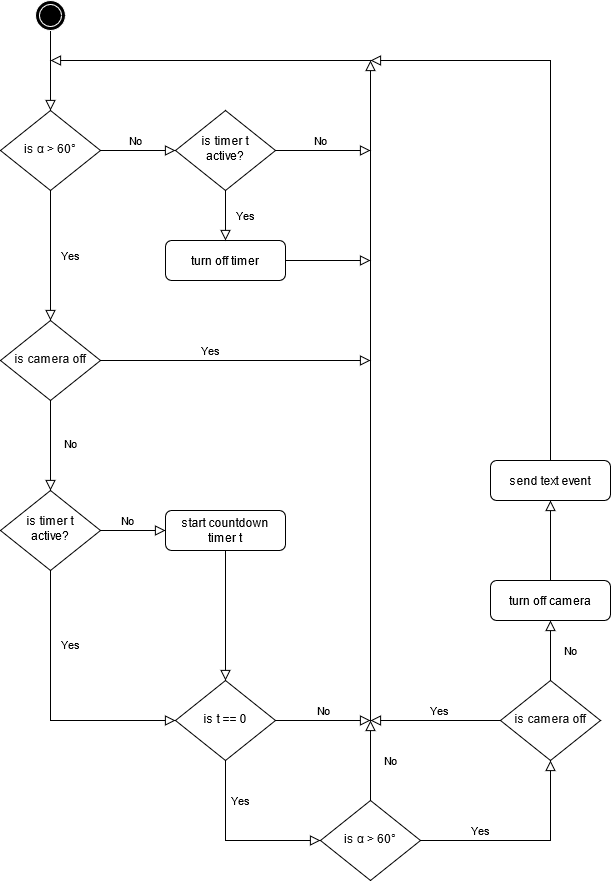

The diagram above was exported from draw.io. Its source (the exported page's mxGraphModel, read from the mxfile embedded in the PNG):
<mxGraphModel dx="1041" dy="581" grid="1" gridSize="10" guides="1" tooltips="1" connect="1" arrows="1" fold="1" page="1" pageScale="1" pageWidth="827" pageHeight="1169" math="0" shadow="0">
  <root>
    <mxCell id="WIyWlLk6GJQsqaUBKTNV-0" />
    <mxCell id="WIyWlLk6GJQsqaUBKTNV-1" parent="WIyWlLk6GJQsqaUBKTNV-0" />
    <mxCell id="WIyWlLk6GJQsqaUBKTNV-2" value="" style="rounded=0;html=1;jettySize=auto;orthogonalLoop=1;fontSize=11;endArrow=block;endFill=0;endSize=8;strokeWidth=1;shadow=0;labelBackgroundColor=none;edgeStyle=orthogonalEdgeStyle;exitX=0.5;exitY=1;exitDx=0;exitDy=0;entryX=0.5;entryY=0;entryDx=0;entryDy=0;" parent="WIyWlLk6GJQsqaUBKTNV-1" source="5ZGuvwY7d75JCOAh2WOM-0" target="WIyWlLk6GJQsqaUBKTNV-6" edge="1">
      <mxGeometry relative="1" as="geometry">
        <mxPoint x="220" y="120" as="sourcePoint" />
        <Array as="points">
          <mxPoint x="80" y="100" />
          <mxPoint x="80" y="100" />
        </Array>
      </mxGeometry>
    </mxCell>
    <mxCell id="WIyWlLk6GJQsqaUBKTNV-4" value="Yes" style="rounded=0;html=1;jettySize=auto;orthogonalLoop=1;fontSize=11;endArrow=block;endFill=0;endSize=8;strokeWidth=1;shadow=0;labelBackgroundColor=none;edgeStyle=orthogonalEdgeStyle;entryX=0.5;entryY=0;entryDx=0;entryDy=0;" parent="WIyWlLk6GJQsqaUBKTNV-1" source="WIyWlLk6GJQsqaUBKTNV-6" target="_5P1-AU4FMspYYvgjTHR-0" edge="1">
      <mxGeometry y="20" relative="1" as="geometry">
        <mxPoint as="offset" />
        <mxPoint x="220" y="320" as="targetPoint" />
      </mxGeometry>
    </mxCell>
    <mxCell id="WIyWlLk6GJQsqaUBKTNV-5" value="No" style="edgeStyle=orthogonalEdgeStyle;rounded=0;html=1;jettySize=auto;orthogonalLoop=1;fontSize=11;endArrow=block;endFill=0;endSize=8;strokeWidth=1;shadow=0;labelBackgroundColor=none;exitX=1;exitY=0.5;exitDx=0;exitDy=0;" parent="WIyWlLk6GJQsqaUBKTNV-1" source="4na9C2ZoTRdVp88Zo-N2-1" edge="1">
      <mxGeometry x="-0.0526" y="10" relative="1" as="geometry">
        <mxPoint as="offset" />
        <mxPoint x="400" y="210" as="targetPoint" />
        <mxPoint x="310" y="210" as="sourcePoint" />
      </mxGeometry>
    </mxCell>
    <mxCell id="WIyWlLk6GJQsqaUBKTNV-6" value="&lt;div style=&quot;text-align: left&quot;&gt;&lt;font style=&quot;font-size: 12px&quot; color=&quot;#111111&quot;&gt;&lt;span style=&quot;background-color: rgb(255 , 255 , 255)&quot;&gt;is α &amp;gt; 60°&lt;/span&gt;&lt;/font&gt;&lt;/div&gt;" style="rhombus;whiteSpace=wrap;html=1;shadow=0;fontFamily=Helvetica;fontSize=12;align=center;strokeWidth=1;spacing=6;spacingTop=-4;" parent="WIyWlLk6GJQsqaUBKTNV-1" vertex="1">
      <mxGeometry x="30" y="170" width="100" height="80" as="geometry" />
    </mxCell>
    <mxCell id="WIyWlLk6GJQsqaUBKTNV-8" value="No" style="rounded=0;html=1;jettySize=auto;orthogonalLoop=1;fontSize=11;endArrow=block;endFill=0;endSize=8;strokeWidth=1;shadow=0;labelBackgroundColor=none;edgeStyle=orthogonalEdgeStyle;exitX=1;exitY=0.5;exitDx=0;exitDy=0;entryX=0;entryY=0.5;entryDx=0;entryDy=0;" parent="WIyWlLk6GJQsqaUBKTNV-1" source="WIyWlLk6GJQsqaUBKTNV-10" target="WIyWlLk6GJQsqaUBKTNV-11" edge="1">
      <mxGeometry x="-0.1837" y="10" relative="1" as="geometry">
        <mxPoint as="offset" />
      </mxGeometry>
    </mxCell>
    <mxCell id="WIyWlLk6GJQsqaUBKTNV-9" value="Yes" style="edgeStyle=orthogonalEdgeStyle;rounded=0;html=1;jettySize=auto;orthogonalLoop=1;fontSize=11;endArrow=block;endFill=0;endSize=8;strokeWidth=1;shadow=0;labelBackgroundColor=none;exitX=0.5;exitY=1;exitDx=0;exitDy=0;entryX=0;entryY=0.5;entryDx=0;entryDy=0;" parent="WIyWlLk6GJQsqaUBKTNV-1" source="WIyWlLk6GJQsqaUBKTNV-10" target="5ZGuvwY7d75JCOAh2WOM-2" edge="1">
      <mxGeometry x="-0.4595" y="20" relative="1" as="geometry">
        <mxPoint as="offset" />
        <mxPoint x="400" y="560" as="targetPoint" />
        <Array as="points">
          <mxPoint x="80" y="780" />
        </Array>
      </mxGeometry>
    </mxCell>
    <mxCell id="WIyWlLk6GJQsqaUBKTNV-10" value="is timer t&lt;br&gt;active?" style="rhombus;whiteSpace=wrap;html=1;shadow=0;fontFamily=Helvetica;fontSize=12;align=center;strokeWidth=1;spacing=6;spacingTop=-4;" parent="WIyWlLk6GJQsqaUBKTNV-1" vertex="1">
      <mxGeometry x="30" y="550" width="100" height="80" as="geometry" />
    </mxCell>
    <mxCell id="rbfy_RC5KNMUuWLicrc_-2" style="edgeStyle=orthogonalEdgeStyle;rounded=0;orthogonalLoop=1;jettySize=auto;html=1;exitX=0.5;exitY=1;exitDx=0;exitDy=0;endSize=8;endArrow=block;endFill=0;" parent="WIyWlLk6GJQsqaUBKTNV-1" source="WIyWlLk6GJQsqaUBKTNV-11" target="5ZGuvwY7d75JCOAh2WOM-2" edge="1">
      <mxGeometry relative="1" as="geometry" />
    </mxCell>
    <mxCell id="WIyWlLk6GJQsqaUBKTNV-11" value="start countdown&lt;br&gt;timer t" style="rounded=1;whiteSpace=wrap;html=1;fontSize=12;glass=0;strokeWidth=1;shadow=0;" parent="WIyWlLk6GJQsqaUBKTNV-1" vertex="1">
      <mxGeometry x="195" y="570" width="120" height="40" as="geometry" />
    </mxCell>
    <mxCell id="5ZGuvwY7d75JCOAh2WOM-0" value="" style="ellipse;shape=doubleEllipse;whiteSpace=wrap;html=1;aspect=fixed;fillColor=#000000;strokeColor=#FFFFFF;" parent="WIyWlLk6GJQsqaUBKTNV-1" vertex="1">
      <mxGeometry x="65" y="60" width="30" height="30" as="geometry" />
    </mxCell>
    <mxCell id="5ZGuvwY7d75JCOAh2WOM-2" value="is t == 0" style="rhombus;whiteSpace=wrap;html=1;shadow=0;fontFamily=Helvetica;fontSize=12;align=center;strokeWidth=1;spacing=6;spacingTop=-4;" parent="WIyWlLk6GJQsqaUBKTNV-1" vertex="1">
      <mxGeometry x="205" y="740" width="100" height="80" as="geometry" />
    </mxCell>
    <mxCell id="5ZGuvwY7d75JCOAh2WOM-6" value="Yes" style="rounded=0;html=1;jettySize=auto;orthogonalLoop=1;fontSize=11;endArrow=block;endFill=0;endSize=8;strokeWidth=1;shadow=0;labelBackgroundColor=none;edgeStyle=orthogonalEdgeStyle;exitX=0.5;exitY=1;exitDx=0;exitDy=0;entryX=0;entryY=0.5;entryDx=0;entryDy=0;" parent="WIyWlLk6GJQsqaUBKTNV-1" source="5ZGuvwY7d75JCOAh2WOM-2" target="5ZGuvwY7d75JCOAh2WOM-7" edge="1">
      <mxGeometry x="-0.5429" y="15" relative="1" as="geometry">
        <mxPoint as="offset" />
        <mxPoint x="230" y="700" as="sourcePoint" />
        <mxPoint x="220" y="890" as="targetPoint" />
      </mxGeometry>
    </mxCell>
    <mxCell id="5ZGuvwY7d75JCOAh2WOM-7" value="&lt;div style=&quot;text-align: left&quot;&gt;&lt;font style=&quot;font-size: 12px&quot; color=&quot;#111111&quot;&gt;&lt;span style=&quot;background-color: rgb(255 , 255 , 255)&quot;&gt;is α &amp;gt; 60°&lt;/span&gt;&lt;/font&gt;&lt;/div&gt;" style="rhombus;whiteSpace=wrap;html=1;shadow=0;fontFamily=Helvetica;fontSize=12;align=center;strokeWidth=1;spacing=6;spacingTop=-4;" parent="WIyWlLk6GJQsqaUBKTNV-1" vertex="1">
      <mxGeometry x="350" y="860" width="100" height="80" as="geometry" />
    </mxCell>
    <mxCell id="rbfy_RC5KNMUuWLicrc_-5" style="edgeStyle=orthogonalEdgeStyle;rounded=0;orthogonalLoop=1;jettySize=auto;html=1;exitX=0.5;exitY=0;exitDx=0;exitDy=0;endArrow=block;endFill=0;endSize=8;" parent="WIyWlLk6GJQsqaUBKTNV-1" target="5ZGuvwY7d75JCOAh2WOM-10" edge="1">
      <mxGeometry relative="1" as="geometry">
        <mxPoint x="580" y="640" as="sourcePoint" />
      </mxGeometry>
    </mxCell>
    <mxCell id="rbfy_RC5KNMUuWLicrc_-12" style="edgeStyle=orthogonalEdgeStyle;rounded=0;orthogonalLoop=1;jettySize=auto;html=1;exitX=0.5;exitY=0;exitDx=0;exitDy=0;endArrow=block;endFill=0;endSize=8;" parent="WIyWlLk6GJQsqaUBKTNV-1" source="5ZGuvwY7d75JCOAh2WOM-10" edge="1">
      <mxGeometry relative="1" as="geometry">
        <mxPoint x="400" y="120" as="targetPoint" />
        <Array as="points">
          <mxPoint x="580" y="120" />
        </Array>
      </mxGeometry>
    </mxCell>
    <mxCell id="5ZGuvwY7d75JCOAh2WOM-10" value="send text event" style="rounded=1;whiteSpace=wrap;html=1;fontSize=12;glass=0;strokeWidth=1;shadow=0;" parent="WIyWlLk6GJQsqaUBKTNV-1" vertex="1">
      <mxGeometry x="520" y="520" width="120" height="40" as="geometry" />
    </mxCell>
    <mxCell id="5ZGuvwY7d75JCOAh2WOM-11" value="No" style="edgeStyle=orthogonalEdgeStyle;rounded=0;html=1;jettySize=auto;orthogonalLoop=1;fontSize=11;endArrow=block;endFill=0;endSize=8;strokeWidth=1;shadow=0;labelBackgroundColor=none;exitX=1;exitY=0.5;exitDx=0;exitDy=0;" parent="WIyWlLk6GJQsqaUBKTNV-1" source="5ZGuvwY7d75JCOAh2WOM-2" edge="1">
      <mxGeometry y="10" relative="1" as="geometry">
        <mxPoint as="offset" />
        <mxPoint x="280" y="570" as="sourcePoint" />
        <mxPoint x="400" y="780" as="targetPoint" />
      </mxGeometry>
    </mxCell>
    <mxCell id="5ZGuvwY7d75JCOAh2WOM-14" value="" style="rounded=0;html=1;jettySize=auto;orthogonalLoop=1;fontSize=11;endArrow=block;endFill=0;endSize=8;strokeWidth=1;shadow=0;labelBackgroundColor=none;edgeStyle=orthogonalEdgeStyle;" parent="WIyWlLk6GJQsqaUBKTNV-1" edge="1">
      <mxGeometry relative="1" as="geometry">
        <mxPoint x="400" y="120" as="sourcePoint" />
        <mxPoint x="80" y="120" as="targetPoint" />
      </mxGeometry>
    </mxCell>
    <mxCell id="5ZGuvwY7d75JCOAh2WOM-15" value="" style="rounded=0;html=1;jettySize=auto;orthogonalLoop=1;fontSize=11;endArrow=block;endFill=0;endSize=8;strokeWidth=1;shadow=0;labelBackgroundColor=none;edgeStyle=orthogonalEdgeStyle;" parent="WIyWlLk6GJQsqaUBKTNV-1" edge="1">
      <mxGeometry relative="1" as="geometry">
        <mxPoint x="400" y="780" as="sourcePoint" />
        <mxPoint x="400" y="120" as="targetPoint" />
      </mxGeometry>
    </mxCell>
    <mxCell id="5ZGuvwY7d75JCOAh2WOM-16" value="No" style="rounded=0;html=1;jettySize=auto;orthogonalLoop=1;fontSize=11;endArrow=block;endFill=0;endSize=8;strokeWidth=1;shadow=0;labelBackgroundColor=none;edgeStyle=orthogonalEdgeStyle;exitX=0.5;exitY=0;exitDx=0;exitDy=0;" parent="WIyWlLk6GJQsqaUBKTNV-1" source="5ZGuvwY7d75JCOAh2WOM-7" edge="1">
      <mxGeometry y="-20" relative="1" as="geometry">
        <mxPoint x="230" y="330" as="sourcePoint" />
        <mxPoint x="400" y="780" as="targetPoint" />
        <mxPoint as="offset" />
      </mxGeometry>
    </mxCell>
    <mxCell id="rbfy_RC5KNMUuWLicrc_-6" value="&lt;div&gt;&lt;font style=&quot;font-size: 12px&quot; color=&quot;#111111&quot;&gt;&lt;span style=&quot;background-color: rgb(255 , 255 , 255)&quot;&gt;is camera off&lt;/span&gt;&lt;/font&gt;&lt;/div&gt;" style="rhombus;whiteSpace=wrap;html=1;shadow=0;fontFamily=Helvetica;fontSize=12;align=center;strokeWidth=1;spacing=6;spacingTop=-4;" parent="WIyWlLk6GJQsqaUBKTNV-1" vertex="1">
      <mxGeometry x="530" y="740" width="100" height="80" as="geometry" />
    </mxCell>
    <mxCell id="rbfy_RC5KNMUuWLicrc_-7" value="Yes" style="edgeStyle=orthogonalEdgeStyle;rounded=0;html=1;jettySize=auto;orthogonalLoop=1;fontSize=11;endArrow=block;endFill=0;endSize=8;strokeWidth=1;shadow=0;labelBackgroundColor=none;exitX=1;exitY=0.5;exitDx=0;exitDy=0;entryX=0.5;entryY=1;entryDx=0;entryDy=0;" parent="WIyWlLk6GJQsqaUBKTNV-1" source="5ZGuvwY7d75JCOAh2WOM-7" target="rbfy_RC5KNMUuWLicrc_-6" edge="1">
      <mxGeometry x="-0.4286" y="10" relative="1" as="geometry">
        <mxPoint as="offset" />
        <mxPoint x="510" y="910" as="targetPoint" />
        <mxPoint x="280" y="570" as="sourcePoint" />
      </mxGeometry>
    </mxCell>
    <mxCell id="rbfy_RC5KNMUuWLicrc_-10" value="Yes" style="edgeStyle=orthogonalEdgeStyle;rounded=0;html=1;jettySize=auto;orthogonalLoop=1;fontSize=11;endArrow=block;endFill=0;endSize=8;strokeWidth=1;shadow=0;labelBackgroundColor=none;exitX=0;exitY=0.5;exitDx=0;exitDy=0;" parent="WIyWlLk6GJQsqaUBKTNV-1" source="rbfy_RC5KNMUuWLicrc_-6" edge="1">
      <mxGeometry x="-0.0667" y="-10" relative="1" as="geometry">
        <mxPoint as="offset" />
        <mxPoint x="400" y="780" as="targetPoint" />
        <mxPoint x="280" y="570" as="sourcePoint" />
      </mxGeometry>
    </mxCell>
    <mxCell id="rbfy_RC5KNMUuWLicrc_-11" value="No" style="edgeStyle=orthogonalEdgeStyle;rounded=0;html=1;jettySize=auto;orthogonalLoop=1;fontSize=11;endArrow=block;endFill=0;endSize=8;strokeWidth=1;shadow=0;labelBackgroundColor=none;exitX=0.5;exitY=0;exitDx=0;exitDy=0;entryX=0.5;entryY=1;entryDx=0;entryDy=0;" parent="WIyWlLk6GJQsqaUBKTNV-1" source="rbfy_RC5KNMUuWLicrc_-6" edge="1">
      <mxGeometry y="-20" relative="1" as="geometry">
        <mxPoint as="offset" />
        <mxPoint x="580" y="680" as="targetPoint" />
        <mxPoint x="280" y="440" as="sourcePoint" />
      </mxGeometry>
    </mxCell>
    <mxCell id="_5P1-AU4FMspYYvgjTHR-0" value="&lt;div&gt;&lt;font style=&quot;font-size: 12px&quot; color=&quot;#111111&quot;&gt;&lt;span style=&quot;background-color: rgb(255 , 255 , 255)&quot;&gt;is camera off&lt;/span&gt;&lt;/font&gt;&lt;/div&gt;" style="rhombus;whiteSpace=wrap;html=1;shadow=0;fontFamily=Helvetica;fontSize=12;align=center;strokeWidth=1;spacing=6;spacingTop=-4;" parent="WIyWlLk6GJQsqaUBKTNV-1" vertex="1">
      <mxGeometry x="30" y="380" width="100" height="80" as="geometry" />
    </mxCell>
    <mxCell id="_5P1-AU4FMspYYvgjTHR-4" value="&lt;div&gt;No&lt;/div&gt;&lt;div&gt;&lt;br&gt;&lt;/div&gt;" style="rounded=0;html=1;jettySize=auto;orthogonalLoop=1;fontSize=11;endArrow=block;endFill=0;endSize=8;strokeWidth=1;shadow=0;labelBackgroundColor=none;edgeStyle=orthogonalEdgeStyle;entryX=0.5;entryY=0;entryDx=0;entryDy=0;exitX=0.5;exitY=1;exitDx=0;exitDy=0;" parent="WIyWlLk6GJQsqaUBKTNV-1" source="_5P1-AU4FMspYYvgjTHR-0" target="WIyWlLk6GJQsqaUBKTNV-10" edge="1">
      <mxGeometry x="0.1111" y="20" relative="1" as="geometry">
        <mxPoint as="offset" />
        <mxPoint x="220" y="250" as="sourcePoint" />
        <mxPoint x="220" y="320" as="targetPoint" />
      </mxGeometry>
    </mxCell>
    <mxCell id="_5P1-AU4FMspYYvgjTHR-5" value="Yes" style="edgeStyle=orthogonalEdgeStyle;rounded=0;html=1;jettySize=auto;orthogonalLoop=1;fontSize=11;endArrow=block;endFill=0;endSize=8;strokeWidth=1;shadow=0;labelBackgroundColor=none;exitX=1;exitY=0.5;exitDx=0;exitDy=0;" parent="WIyWlLk6GJQsqaUBKTNV-1" source="_5P1-AU4FMspYYvgjTHR-0" edge="1">
      <mxGeometry x="-0.1852" y="10" relative="1" as="geometry">
        <mxPoint as="offset" />
        <mxPoint x="400" y="420" as="targetPoint" />
        <mxPoint x="270" y="210" as="sourcePoint" />
        <Array as="points">
          <mxPoint x="400" y="420" />
        </Array>
      </mxGeometry>
    </mxCell>
    <mxCell id="4na9C2ZoTRdVp88Zo-N2-1" value="is timer t&lt;br&gt;active?" style="rhombus;whiteSpace=wrap;html=1;shadow=0;fontFamily=Helvetica;fontSize=12;align=center;strokeWidth=1;spacing=6;spacingTop=-4;" parent="WIyWlLk6GJQsqaUBKTNV-1" vertex="1">
      <mxGeometry x="205" y="170" width="100" height="80" as="geometry" />
    </mxCell>
    <mxCell id="4na9C2ZoTRdVp88Zo-N2-5" value="turn off camera" style="rounded=1;whiteSpace=wrap;html=1;fontSize=12;glass=0;strokeWidth=1;shadow=0;" parent="WIyWlLk6GJQsqaUBKTNV-1" vertex="1">
      <mxGeometry x="520" y="640" width="120" height="40" as="geometry" />
    </mxCell>
    <mxCell id="4na9C2ZoTRdVp88Zo-N2-15" style="edgeStyle=orthogonalEdgeStyle;rounded=0;orthogonalLoop=1;jettySize=auto;html=1;exitX=1;exitY=0.5;exitDx=0;exitDy=0;endArrow=block;endFill=0;endSize=8;" parent="WIyWlLk6GJQsqaUBKTNV-1" source="4na9C2ZoTRdVp88Zo-N2-7" edge="1">
      <mxGeometry relative="1" as="geometry">
        <mxPoint x="400" y="320" as="targetPoint" />
      </mxGeometry>
    </mxCell>
    <mxCell id="4na9C2ZoTRdVp88Zo-N2-7" value="turn off timer" style="rounded=1;whiteSpace=wrap;html=1;fontSize=12;glass=0;strokeWidth=1;shadow=0;" parent="WIyWlLk6GJQsqaUBKTNV-1" vertex="1">
      <mxGeometry x="195" y="300" width="120" height="40" as="geometry" />
    </mxCell>
    <mxCell id="4na9C2ZoTRdVp88Zo-N2-10" value="Yes" style="rounded=0;html=1;jettySize=auto;orthogonalLoop=1;fontSize=11;endArrow=block;endFill=0;endSize=8;strokeWidth=1;shadow=0;labelBackgroundColor=none;edgeStyle=orthogonalEdgeStyle;entryX=0.5;entryY=0;entryDx=0;entryDy=0;exitX=0.5;exitY=1;exitDx=0;exitDy=0;" parent="WIyWlLk6GJQsqaUBKTNV-1" source="4na9C2ZoTRdVp88Zo-N2-1" target="4na9C2ZoTRdVp88Zo-N2-7" edge="1">
      <mxGeometry y="20" relative="1" as="geometry">
        <mxPoint as="offset" />
        <mxPoint x="160" y="340" as="targetPoint" />
        <mxPoint x="160" y="250" as="sourcePoint" />
      </mxGeometry>
    </mxCell>
    <mxCell id="4na9C2ZoTRdVp88Zo-N2-11" value="No" style="edgeStyle=orthogonalEdgeStyle;rounded=0;html=1;jettySize=auto;orthogonalLoop=1;fontSize=11;endArrow=block;endFill=0;endSize=8;strokeWidth=1;shadow=0;labelBackgroundColor=none;" parent="WIyWlLk6GJQsqaUBKTNV-1" source="WIyWlLk6GJQsqaUBKTNV-6" edge="1">
      <mxGeometry x="-0.0769" y="10" relative="1" as="geometry">
        <mxPoint as="offset" />
        <mxPoint x="205" y="210" as="targetPoint" />
        <mxPoint x="520" y="680" as="sourcePoint" />
      </mxGeometry>
    </mxCell>
  </root>
</mxGraphModel>